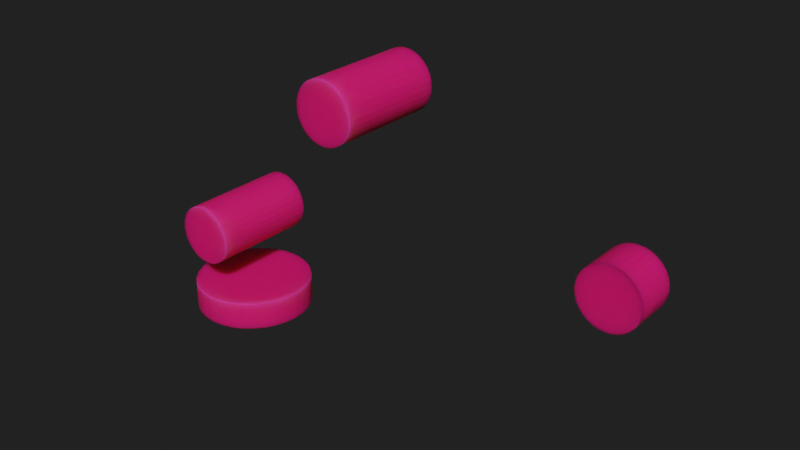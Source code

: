 # Source: str1ker-schema.blend  (saved by Blender 3.1.7; exported with 4.5.12 LTS)
import bpy
from mathutils import Matrix  # noqa: F401  (used for matrix-valued properties, if any)

bpy.ops.wm.read_factory_settings(use_empty=True)
scene = bpy.context.scene
scene.name = 'Scene'

# ---- collections
col_collection = bpy.data.collections.new('Collection'); scene.collection.children.link(col_collection)

# ---- materials (node trees are filled in below, after node groups)
mat_material_001 = bpy.data.materials.new('Material.001')
mat_material_001.use_transparent_shadow = False

# ---- material node trees
mat_material_001.use_nodes = True; mat_material_001.node_tree.nodes.clear()
_N = mat_material_001.node_tree.nodes; _L = mat_material_001.node_tree.links
n0 = _N.new('ShaderNodeBsdfPrincipled'); n0.name = 'Principled BSDF'; n0.location = (10, 300)
n0.distribution = 'GGX'
n0.subsurface_method = 'RANDOM_WALK_SKIN'
n0.inputs[0].default_value = (0.8, 0.006645, 0.1374, 1.0)
n0.inputs[3].default_value = 1.45
n0.inputs[8].default_value = 1.0
n0.inputs[10].default_value = 0.05505
n0.inputs[27].default_value = (0.0, 0.0, 0.0, 1.0)
n0.inputs[28].default_value = 1.0
n1 = _N.new('ShaderNodeOutputMaterial'); n1.name = 'Material Output'; n1.location = (300, 300)
_L.new(n0.outputs[0], n1.inputs[0])
n1.is_active_output = True

# ---- world
world_world = bpy.data.worlds.new('World'); scene.world = world_world
world_world.use_nodes = True; world_world.node_tree.nodes.clear()
_N = world_world.node_tree.nodes; _L = world_world.node_tree.links
n0 = _N.new('ShaderNodeOutputWorld'); n0.name = 'World Output'; n0.location = (300, 300)
n1 = _N.new('ShaderNodeBackground'); n1.name = 'Background'; n1.location = (10, 300)
n1.inputs[0].default_value = (0.01521, 0.01521, 0.01521, 1.0)
_L.new(n1.outputs[0], n0.inputs[0])
n0.is_active_output = True
world_world.color = (0.05088, 0.05088, 0.05088)
world_world.use_sun_shadow = False
world_world.sun_shadow_jitter_overblur = 0.0

# ---- meshes
me_cylinder = bpy.data.meshes.new('Cylinder')
me_cylinder.from_pydata([(-7.011e-09, 0.1043, -0.04995), (-7.011e-09, 0.1043, -4.736e-08), (0.02036, 0.1023, -0.04995), (0.02036, 0.1023, -4.736e-08), (0.03993, 0.09641, -0.04995), (0.03993, 0.09641, -4.736e-08), (0.05797, 0.08676, -0.04995), (0.05797, 0.08676, -4.736e-08), (0.07379, 0.07379, -0.04995), (0.07379, 0.07379, -4.736e-08), (0.08676, 0.05797, -0.04995), (0.08676, 0.05797, -4.736e-08), (0.09641, 0.03993, -0.04995), (0.09641, 0.03993, -4.736e-08), (0.1023, 0.02036, -0.04995), (0.1023, 0.02036, -4.736e-08), (0.1043, -7.757e-09, -0.04995), (0.1043, -7.757e-09, -4.736e-08), (0.1023, -0.02036, -0.04995), (0.1023, -0.02036, -4.736e-08), (0.09641, -0.03993, -0.04995), (0.09641, -0.03993, -4.736e-08), (0.08676, -0.05797, -0.04995), (0.08676, -0.05797, -4.736e-08), (0.07379, -0.07379, -0.04995), (0.07379, -0.07379, -4.736e-08), (0.05797, -0.08676, -0.04995), (0.05797, -0.08676, -4.736e-08), (0.03993, -0.09641, -0.04995), (0.03993, -0.09641, -4.736e-08), (0.02036, -0.1023, -0.04995), (0.02036, -0.1023, -4.736e-08), (-1.613e-08, -0.1043, -0.04995), (-1.613e-08, -0.1043, -4.736e-08), (-0.02036, -0.1023, -0.04995), (-0.02036, -0.1023, -4.736e-08), (-0.03993, -0.09641, -0.04995), (-0.03993, -0.09641, -4.736e-08), (-0.05797, -0.08676, -0.04995), (-0.05797, -0.08676, -4.736e-08), (-0.07379, -0.07379, -0.04995), (-0.07379, -0.07379, -4.736e-08), (-0.08676, -0.05797, -0.04995), (-0.08676, -0.05797, -4.736e-08), (-0.09641, -0.03993, -0.04995), (-0.09641, -0.03993, -4.736e-08), (-0.1023, -0.02036, -0.04995), (-0.1023, -0.02036, -4.736e-08), (-0.1043, -1.952e-09, -0.04995), (-0.1043, -1.952e-09, -4.736e-08), (-0.1023, 0.02036, -0.04995), (-0.1023, 0.02036, -4.736e-08), (-0.09641, 0.03993, -0.04995), (-0.09641, 0.03993, -4.736e-08), (-0.08676, 0.05797, -0.04995), (-0.08676, 0.05797, -4.736e-08), (-0.07379, 0.07379, -0.04995), (-0.07379, 0.07379, -4.736e-08), (-0.05797, 0.08676, -0.04995), (-0.05797, 0.08676, -4.736e-08), (-0.03993, 0.09641, -0.04995), (-0.03993, 0.09641, -4.736e-08), (-0.02036, 0.1023, -0.04995), (-0.02036, 0.1023, -4.736e-08)], [], [(0, 1, 3, 2), (2, 3, 5, 4), (4, 5, 7, 6), (6, 7, 9, 8), (8, 9, 11, 10), (10, 11, 13, 12), (12, 13, 15, 14), (14, 15, 17, 16), (16, 17, 19, 18), (18, 19, 21, 20), (20, 21, 23, 22), (22, 23, 25, 24), (24, 25, 27, 26), (26, 27, 29, 28), (28, 29, 31, 30), (30, 31, 33, 32), (32, 33, 35, 34), (34, 35, 37, 36), (36, 37, 39, 38), (38, 39, 41, 40), (40, 41, 43, 42), (42, 43, 45, 44), (44, 45, 47, 46), (46, 47, 49, 48), (48, 49, 51, 50), (50, 51, 53, 52), (52, 53, 55, 54), (54, 55, 57, 56), (56, 57, 59, 58), (58, 59, 61, 60), (3, 1, 63, 61, 59, 57, 55, 53, 51, 49, 47, 45, 43, 41, 39, 37, 35, 33, 31, 29, 27, 25, 23, 21, 19, 17, 15, 13, 11, 9, 7, 5), (60, 61, 63, 62), (62, 63, 1, 0), (0, 2, 4, 6, 8, 10, 12, 14, 16, 18, 20, 22, 24, 26, 28, 30, 32, 34, 36, 38, 40, 42, 44, 46, 48, 50, 52, 54, 56, 58, 60, 62)])
_uv = me_cylinder.uv_layers.new(name='UVMap')
_uv.uv.foreach_set('vector', [1.0, 0.5, 1.0, 1.0, 0.9688, 1.0, 0.9688, 0.5, 0.9688, 0.5, 0.9688, 1.0, 0.9375, 1.0, 0.9375, 0.5, 0.9375, 0.5, 0.9375, 1.0, 0.9062, 1.0, 0.9062, 0.5, 0.9062, 0.5, 0.9062, 1.0, 0.875, 1.0, 0.875, 0.5, 0.875, 0.5, 0.875, 1.0, 0.8438, 1.0, 0.8438, 0.5, 0.8438, 0.5, 0.8438, 1.0, 0.8125, 1.0, 0.8125, 0.5, 0.8125, 0.5, 0.8125, 1.0, 0.7812, 1.0, 0.7812, 0.5, 0.7812, 0.5, 0.7812, 1.0, 0.75, 1.0, 0.75, 0.5, 0.75, 0.5, 0.75, 1.0, 0.7188, 1.0, 0.7188, 0.5, 0.7188, 0.5, 0.7188, 1.0, 0.6875, 1.0, 0.6875, 0.5, 0.6875, 0.5, 0.6875, 1.0, 0.6562, 1.0, 0.6562, 0.5, 0.6562, 0.5, 0.6562, 1.0, 0.625, 1.0, 0.625, 0.5, 0.625, 0.5, 0.625, 1.0, 0.5938, 1.0, 0.5938, 0.5, 0.5938, 0.5, 0.5938, 1.0, 0.5625, 1.0, 0.5625, 0.5, 0.5625, 0.5, 0.5625, 1.0, 0.5312, 1.0, 0.5312, 0.5, 0.5312, 0.5, 0.5312, 1.0, 0.5, 1.0, 0.5, 0.5, 0.5, 0.5, 0.5, 1.0, 0.4688, 1.0, 0.4688, 0.5, 0.4688, 0.5, 0.4688, 1.0, 0.4375, 1.0, 0.4375, 0.5, 0.4375, 0.5, 0.4375, 1.0, 0.4062, 1.0, 0.4062, 0.5, 0.4062, 0.5, 0.4062, 1.0, 0.375, 1.0, 0.375, 0.5, 0.375, 0.5, 0.375, 1.0, 0.3438, 1.0, 0.3438, 0.5, 0.3438, 0.5, 0.3438, 1.0, 0.3125, 1.0, 0.3125, 0.5, 0.3125, 0.5, 0.3125, 1.0, 0.2812, 1.0, 0.2812, 0.5, 0.2812, 0.5, 0.2812, 1.0, 0.25, 1.0, 0.25, 0.5, 0.25, 0.5, 0.25, 1.0, 0.2188, 1.0, 0.2188, 0.5, 0.2188, 0.5, 0.2188, 1.0, 0.1875, 1.0, 0.1875, 0.5, 0.1875, 0.5, 0.1875, 1.0, 0.1562, 1.0, 0.1562, 0.5, 0.1562, 0.5, 0.1562, 1.0, 0.125, 1.0, 0.125, 0.5, 0.125, 0.5, 0.125, 1.0, 0.09375, 1.0, 0.09375, 0.5, 0.09375, 0.5, 0.09375, 1.0, 0.0625, 1.0, 0.0625, 0.5, 0.2968, 0.4854, 0.25, 0.49, 0.2032, 0.4854, 0.1582, 0.4717, 0.1167, 0.4496, 0.08029, 0.4197, 0.05045, 0.3833, 0.02827, 0.3418, 0.01461, 0.2968, 0.01, 0.25, 0.01461, 0.2032, 0.02827, 0.1582, 0.05045, 0.1167, 0.08029, 0.08029, 0.1167, 0.05045, 0.1582, 0.02827, 0.2032, 0.01461, 0.25, 0.01, 0.2968, 0.01461, 0.3418, 0.02827, 0.3833, 0.05045, 0.4197, 0.08029, 0.4496, 0.1167, 0.4717, 0.1582, 0.4854, 0.2032, 0.49, 0.25, 0.4854, 0.2968, 0.4717, 0.3418, 0.4496, 0.3833, 0.4197, 0.4197, 0.3833, 0.4496, 0.3418, 0.4717, 0.0625, 0.5, 0.0625, 1.0, 0.03125, 1.0, 0.03125, 0.5, 0.03125, 0.5, 0.03125, 1.0, 0.0, 1.0, 0.0, 0.5, 0.75, 0.49, 0.7968, 0.4854, 0.8418, 0.4717, 0.8833, 0.4496, 0.9197, 0.4197, 0.9496, 0.3833, 0.9717, 0.3418, 0.9854, 0.2968, 0.99, 0.25, 0.9854, 0.2032, 0.9717, 0.1582, 0.9496, 0.1167, 0.9197, 0.08029, 0.8833, 0.05045, 0.8418, 0.02827, 0.7968, 0.01461, 0.75, 0.01, 0.7032, 0.01461, 0.6582, 0.02827, 0.6167, 0.05045, 0.5803, 0.08029, 0.5504, 0.1167, 0.5283, 0.1582, 0.5146, 0.2032, 0.51, 0.25, 0.5146, 0.2968, 0.5283, 0.3418, 0.5504, 0.3833, 0.5803, 0.4197, 0.6167, 0.4496, 0.6582, 0.4717, 0.7032, 0.4854])
me_cylinder.materials.append(mat_material_001)
me_cylinder.use_remesh_fix_poles = True
me_cylinder.use_remesh_preserve_attributes = False
me_cylinder.update()
me_cylinder_001 = bpy.data.meshes.new('Cylinder.001')
me_cylinder_001.from_pydata([(3.397e-08, 0.05287, -0.09514), (3.397e-08, 0.05287, 0.09514), (0.01031, 0.05186, -0.09514), (0.01031, 0.05186, 0.09514), (0.02023, 0.04885, -0.09514), (0.02023, 0.04885, 0.09514), (0.02937, 0.04396, -0.09514), (0.02937, 0.04396, 0.09514), (0.03739, 0.03739, -0.09514), (0.03739, 0.03739, 0.09514), (0.04396, 0.02937, -0.09514), (0.04396, 0.02937, 0.09514), (0.04885, 0.02023, -0.09514), (0.04885, 0.02023, 0.09514), (0.05186, 0.01031, -0.09514), (0.05186, 0.01031, 0.09514), (0.05287, -2.275e-09, -0.09514), (0.05287, 1.42e-09, 0.09514), (0.05186, -0.01031, -0.09514), (0.05186, -0.01031, 0.09514), (0.04885, -0.02023, -0.09514), (0.04885, -0.02023, 0.09514), (0.04396, -0.02937, -0.09514), (0.04396, -0.02937, 0.09514), (0.03739, -0.03739, -0.09514), (0.03739, -0.03739, 0.09514), (0.02937, -0.04396, -0.09514), (0.02937, -0.04396, 0.09514), (0.02023, -0.04885, -0.09514), (0.02023, -0.04885, 0.09514), (0.01031, -0.05186, -0.09514), (0.01031, -0.05186, 0.09514), (2.935e-08, -0.05287, -0.09514), (2.935e-08, -0.05287, 0.09514), (-0.01031, -0.05186, -0.09514), (-0.01031, -0.05186, 0.09514), (-0.02023, -0.04885, -0.09514), (-0.02023, -0.04885, 0.09514), (-0.02937, -0.04396, -0.09514), (-0.02937, -0.04396, 0.09514), (-0.03739, -0.03739, -0.09514), (-0.03739, -0.03739, 0.09514), (-0.04396, -0.02937, -0.09514), (-0.04396, -0.02937, 0.09514), (-0.04885, -0.02023, -0.09514), (-0.04885, -0.02023, 0.09514), (-0.05186, -0.01031, -0.09514), (-0.05186, -0.01031, 0.09514), (-0.05287, 6.663e-10, -0.09514), (-0.05287, 4.361e-09, 0.09514), (-0.05186, 0.01031, -0.09514), (-0.05186, 0.01031, 0.09514), (-0.04885, 0.02023, -0.09514), (-0.04885, 0.02023, 0.09514), (-0.04396, 0.02937, -0.09514), (-0.04396, 0.02937, 0.09514), (-0.03739, 0.03739, -0.09514), (-0.03739, 0.03739, 0.09514), (-0.02937, 0.04396, -0.09514), (-0.02937, 0.04396, 0.09514), (-0.02023, 0.04885, -0.09514), (-0.02023, 0.04885, 0.09514), (-0.01031, 0.05186, -0.09514), (-0.01031, 0.05186, 0.09514)], [], [(0, 1, 3, 2), (2, 3, 5, 4), (4, 5, 7, 6), (6, 7, 9, 8), (8, 9, 11, 10), (10, 11, 13, 12), (12, 13, 15, 14), (14, 15, 17, 16), (16, 17, 19, 18), (18, 19, 21, 20), (20, 21, 23, 22), (22, 23, 25, 24), (24, 25, 27, 26), (26, 27, 29, 28), (28, 29, 31, 30), (30, 31, 33, 32), (32, 33, 35, 34), (34, 35, 37, 36), (36, 37, 39, 38), (38, 39, 41, 40), (40, 41, 43, 42), (42, 43, 45, 44), (44, 45, 47, 46), (46, 47, 49, 48), (48, 49, 51, 50), (50, 51, 53, 52), (52, 53, 55, 54), (54, 55, 57, 56), (56, 57, 59, 58), (58, 59, 61, 60), (3, 1, 63, 61, 59, 57, 55, 53, 51, 49, 47, 45, 43, 41, 39, 37, 35, 33, 31, 29, 27, 25, 23, 21, 19, 17, 15, 13, 11, 9, 7, 5), (60, 61, 63, 62), (62, 63, 1, 0), (0, 2, 4, 6, 8, 10, 12, 14, 16, 18, 20, 22, 24, 26, 28, 30, 32, 34, 36, 38, 40, 42, 44, 46, 48, 50, 52, 54, 56, 58, 60, 62)])
_uv = me_cylinder_001.uv_layers.new(name='UVMap')
_uv.uv.foreach_set('vector', [1.0, 0.5, 1.0, 1.0, 0.9688, 1.0, 0.9688, 0.5, 0.9688, 0.5, 0.9688, 1.0, 0.9375, 1.0, 0.9375, 0.5, 0.9375, 0.5, 0.9375, 1.0, 0.9062, 1.0, 0.9062, 0.5, 0.9062, 0.5, 0.9062, 1.0, 0.875, 1.0, 0.875, 0.5, 0.875, 0.5, 0.875, 1.0, 0.8438, 1.0, 0.8438, 0.5, 0.8438, 0.5, 0.8438, 1.0, 0.8125, 1.0, 0.8125, 0.5, 0.8125, 0.5, 0.8125, 1.0, 0.7812, 1.0, 0.7812, 0.5, 0.7812, 0.5, 0.7812, 1.0, 0.75, 1.0, 0.75, 0.5, 0.75, 0.5, 0.75, 1.0, 0.7188, 1.0, 0.7188, 0.5, 0.7188, 0.5, 0.7188, 1.0, 0.6875, 1.0, 0.6875, 0.5, 0.6875, 0.5, 0.6875, 1.0, 0.6562, 1.0, 0.6562, 0.5, 0.6562, 0.5, 0.6562, 1.0, 0.625, 1.0, 0.625, 0.5, 0.625, 0.5, 0.625, 1.0, 0.5938, 1.0, 0.5938, 0.5, 0.5938, 0.5, 0.5938, 1.0, 0.5625, 1.0, 0.5625, 0.5, 0.5625, 0.5, 0.5625, 1.0, 0.5312, 1.0, 0.5312, 0.5, 0.5312, 0.5, 0.5312, 1.0, 0.5, 1.0, 0.5, 0.5, 0.5, 0.5, 0.5, 1.0, 0.4688, 1.0, 0.4688, 0.5, 0.4688, 0.5, 0.4688, 1.0, 0.4375, 1.0, 0.4375, 0.5, 0.4375, 0.5, 0.4375, 1.0, 0.4062, 1.0, 0.4062, 0.5, 0.4062, 0.5, 0.4062, 1.0, 0.375, 1.0, 0.375, 0.5, 0.375, 0.5, 0.375, 1.0, 0.3438, 1.0, 0.3438, 0.5, 0.3438, 0.5, 0.3438, 1.0, 0.3125, 1.0, 0.3125, 0.5, 0.3125, 0.5, 0.3125, 1.0, 0.2812, 1.0, 0.2812, 0.5, 0.2812, 0.5, 0.2812, 1.0, 0.25, 1.0, 0.25, 0.5, 0.25, 0.5, 0.25, 1.0, 0.2188, 1.0, 0.2188, 0.5, 0.2188, 0.5, 0.2188, 1.0, 0.1875, 1.0, 0.1875, 0.5, 0.1875, 0.5, 0.1875, 1.0, 0.1562, 1.0, 0.1562, 0.5, 0.1562, 0.5, 0.1562, 1.0, 0.125, 1.0, 0.125, 0.5, 0.125, 0.5, 0.125, 1.0, 0.09375, 1.0, 0.09375, 0.5, 0.09375, 0.5, 0.09375, 1.0, 0.0625, 1.0, 0.0625, 0.5, 0.2968, 0.4854, 0.25, 0.49, 0.2032, 0.4854, 0.1582, 0.4717, 0.1167, 0.4496, 0.08029, 0.4197, 0.05045, 0.3833, 0.02827, 0.3418, 0.01461, 0.2968, 0.01, 0.25, 0.01461, 0.2032, 0.02827, 0.1582, 0.05045, 0.1167, 0.08029, 0.08029, 0.1167, 0.05045, 0.1582, 0.02827, 0.2032, 0.01461, 0.25, 0.01, 0.2968, 0.01461, 0.3418, 0.02827, 0.3833, 0.05045, 0.4197, 0.08029, 0.4496, 0.1167, 0.4717, 0.1582, 0.4854, 0.2032, 0.49, 0.25, 0.4854, 0.2968, 0.4717, 0.3418, 0.4496, 0.3833, 0.4197, 0.4197, 0.3833, 0.4496, 0.3418, 0.4717, 0.0625, 0.5, 0.0625, 1.0, 0.03125, 1.0, 0.03125, 0.5, 0.03125, 0.5, 0.03125, 1.0, 0.0, 1.0, 0.0, 0.5, 0.75, 0.49, 0.7968, 0.4854, 0.8418, 0.4717, 0.8833, 0.4496, 0.9197, 0.4197, 0.9496, 0.3833, 0.9717, 0.3418, 0.9854, 0.2968, 0.99, 0.25, 0.9854, 0.2032, 0.9717, 0.1582, 0.9496, 0.1167, 0.9197, 0.08029, 0.8833, 0.05045, 0.8418, 0.02827, 0.7968, 0.01461, 0.75, 0.01, 0.7032, 0.01461, 0.6582, 0.02827, 0.6167, 0.05045, 0.5803, 0.08029, 0.5504, 0.1167, 0.5283, 0.1582, 0.5146, 0.2032, 0.51, 0.25, 0.5146, 0.2968, 0.5283, 0.3418, 0.5504, 0.3833, 0.5803, 0.4197, 0.6167, 0.4496, 0.6582, 0.4717, 0.7032, 0.4854])
me_cylinder_001.materials.append(mat_material_001)
me_cylinder_001.use_remesh_fix_poles = True
me_cylinder_001.use_remesh_preserve_attributes = False
me_cylinder_001.update()
me_cylinder_002 = bpy.data.meshes.new('Cylinder.002')
me_cylinder_002.from_pydata([(3.397e-08, 0.05287, -0.09514), (3.397e-08, 0.05287, 0.09514), (0.01031, 0.05186, -0.09514), (0.01031, 0.05186, 0.09514), (0.02023, 0.04885, -0.09514), (0.02023, 0.04885, 0.09514), (0.02937, 0.04396, -0.09514), (0.02937, 0.04396, 0.09514), (0.03739, 0.03739, -0.09514), (0.03739, 0.03739, 0.09514), (0.04396, 0.02937, -0.09514), (0.04396, 0.02937, 0.09514), (0.04885, 0.02023, -0.09514), (0.04885, 0.02023, 0.09514), (0.05186, 0.01031, -0.09514), (0.05186, 0.01031, 0.09514), (0.05287, -2.275e-09, -0.09514), (0.05287, 1.42e-09, 0.09514), (0.05186, -0.01031, -0.09514), (0.05186, -0.01031, 0.09514), (0.04885, -0.02023, -0.09514), (0.04885, -0.02023, 0.09514), (0.04396, -0.02937, -0.09514), (0.04396, -0.02937, 0.09514), (0.03739, -0.03739, -0.09514), (0.03739, -0.03739, 0.09514), (0.02937, -0.04396, -0.09514), (0.02937, -0.04396, 0.09514), (0.02023, -0.04885, -0.09514), (0.02023, -0.04885, 0.09514), (0.01031, -0.05186, -0.09514), (0.01031, -0.05186, 0.09514), (2.935e-08, -0.05287, -0.09514), (2.935e-08, -0.05287, 0.09514), (-0.01031, -0.05186, -0.09514), (-0.01031, -0.05186, 0.09514), (-0.02023, -0.04885, -0.09514), (-0.02023, -0.04885, 0.09514), (-0.02937, -0.04396, -0.09514), (-0.02937, -0.04396, 0.09514), (-0.03739, -0.03739, -0.09514), (-0.03739, -0.03739, 0.09514), (-0.04396, -0.02937, -0.09514), (-0.04396, -0.02937, 0.09514), (-0.04885, -0.02023, -0.09514), (-0.04885, -0.02023, 0.09514), (-0.05186, -0.01031, -0.09514), (-0.05186, -0.01031, 0.09514), (-0.05287, 6.663e-10, -0.09514), (-0.05287, 4.361e-09, 0.09514), (-0.05186, 0.01031, -0.09514), (-0.05186, 0.01031, 0.09514), (-0.04885, 0.02023, -0.09514), (-0.04885, 0.02023, 0.09514), (-0.04396, 0.02937, -0.09514), (-0.04396, 0.02937, 0.09514), (-0.03739, 0.03739, -0.09514), (-0.03739, 0.03739, 0.09514), (-0.02937, 0.04396, -0.09514), (-0.02937, 0.04396, 0.09514), (-0.02023, 0.04885, -0.09514), (-0.02023, 0.04885, 0.09514), (-0.01031, 0.05186, -0.09514), (-0.01031, 0.05186, 0.09514)], [], [(0, 1, 3, 2), (2, 3, 5, 4), (4, 5, 7, 6), (6, 7, 9, 8), (8, 9, 11, 10), (10, 11, 13, 12), (12, 13, 15, 14), (14, 15, 17, 16), (16, 17, 19, 18), (18, 19, 21, 20), (20, 21, 23, 22), (22, 23, 25, 24), (24, 25, 27, 26), (26, 27, 29, 28), (28, 29, 31, 30), (30, 31, 33, 32), (32, 33, 35, 34), (34, 35, 37, 36), (36, 37, 39, 38), (38, 39, 41, 40), (40, 41, 43, 42), (42, 43, 45, 44), (44, 45, 47, 46), (46, 47, 49, 48), (48, 49, 51, 50), (50, 51, 53, 52), (52, 53, 55, 54), (54, 55, 57, 56), (56, 57, 59, 58), (58, 59, 61, 60), (3, 1, 63, 61, 59, 57, 55, 53, 51, 49, 47, 45, 43, 41, 39, 37, 35, 33, 31, 29, 27, 25, 23, 21, 19, 17, 15, 13, 11, 9, 7, 5), (60, 61, 63, 62), (62, 63, 1, 0), (0, 2, 4, 6, 8, 10, 12, 14, 16, 18, 20, 22, 24, 26, 28, 30, 32, 34, 36, 38, 40, 42, 44, 46, 48, 50, 52, 54, 56, 58, 60, 62)])
_uv = me_cylinder_002.uv_layers.new(name='UVMap')
_uv.uv.foreach_set('vector', [1.0, 0.5, 1.0, 1.0, 0.9688, 1.0, 0.9688, 0.5, 0.9688, 0.5, 0.9688, 1.0, 0.9375, 1.0, 0.9375, 0.5, 0.9375, 0.5, 0.9375, 1.0, 0.9062, 1.0, 0.9062, 0.5, 0.9062, 0.5, 0.9062, 1.0, 0.875, 1.0, 0.875, 0.5, 0.875, 0.5, 0.875, 1.0, 0.8438, 1.0, 0.8438, 0.5, 0.8438, 0.5, 0.8438, 1.0, 0.8125, 1.0, 0.8125, 0.5, 0.8125, 0.5, 0.8125, 1.0, 0.7812, 1.0, 0.7812, 0.5, 0.7812, 0.5, 0.7812, 1.0, 0.75, 1.0, 0.75, 0.5, 0.75, 0.5, 0.75, 1.0, 0.7188, 1.0, 0.7188, 0.5, 0.7188, 0.5, 0.7188, 1.0, 0.6875, 1.0, 0.6875, 0.5, 0.6875, 0.5, 0.6875, 1.0, 0.6562, 1.0, 0.6562, 0.5, 0.6562, 0.5, 0.6562, 1.0, 0.625, 1.0, 0.625, 0.5, 0.625, 0.5, 0.625, 1.0, 0.5938, 1.0, 0.5938, 0.5, 0.5938, 0.5, 0.5938, 1.0, 0.5625, 1.0, 0.5625, 0.5, 0.5625, 0.5, 0.5625, 1.0, 0.5312, 1.0, 0.5312, 0.5, 0.5312, 0.5, 0.5312, 1.0, 0.5, 1.0, 0.5, 0.5, 0.5, 0.5, 0.5, 1.0, 0.4688, 1.0, 0.4688, 0.5, 0.4688, 0.5, 0.4688, 1.0, 0.4375, 1.0, 0.4375, 0.5, 0.4375, 0.5, 0.4375, 1.0, 0.4062, 1.0, 0.4062, 0.5, 0.4062, 0.5, 0.4062, 1.0, 0.375, 1.0, 0.375, 0.5, 0.375, 0.5, 0.375, 1.0, 0.3438, 1.0, 0.3438, 0.5, 0.3438, 0.5, 0.3438, 1.0, 0.3125, 1.0, 0.3125, 0.5, 0.3125, 0.5, 0.3125, 1.0, 0.2812, 1.0, 0.2812, 0.5, 0.2812, 0.5, 0.2812, 1.0, 0.25, 1.0, 0.25, 0.5, 0.25, 0.5, 0.25, 1.0, 0.2188, 1.0, 0.2188, 0.5, 0.2188, 0.5, 0.2188, 1.0, 0.1875, 1.0, 0.1875, 0.5, 0.1875, 0.5, 0.1875, 1.0, 0.1562, 1.0, 0.1562, 0.5, 0.1562, 0.5, 0.1562, 1.0, 0.125, 1.0, 0.125, 0.5, 0.125, 0.5, 0.125, 1.0, 0.09375, 1.0, 0.09375, 0.5, 0.09375, 0.5, 0.09375, 1.0, 0.0625, 1.0, 0.0625, 0.5, 0.2968, 0.4854, 0.25, 0.49, 0.2032, 0.4854, 0.1582, 0.4717, 0.1167, 0.4496, 0.08029, 0.4197, 0.05045, 0.3833, 0.02827, 0.3418, 0.01461, 0.2968, 0.01, 0.25, 0.01461, 0.2032, 0.02827, 0.1582, 0.05045, 0.1167, 0.08029, 0.08029, 0.1167, 0.05045, 0.1582, 0.02827, 0.2032, 0.01461, 0.25, 0.01, 0.2968, 0.01461, 0.3418, 0.02827, 0.3833, 0.05045, 0.4197, 0.08029, 0.4496, 0.1167, 0.4717, 0.1582, 0.4854, 0.2032, 0.49, 0.25, 0.4854, 0.2968, 0.4717, 0.3418, 0.4496, 0.3833, 0.4197, 0.4197, 0.3833, 0.4496, 0.3418, 0.4717, 0.0625, 0.5, 0.0625, 1.0, 0.03125, 1.0, 0.03125, 0.5, 0.03125, 0.5, 0.03125, 1.0, 0.0, 1.0, 0.0, 0.5, 0.75, 0.49, 0.7968, 0.4854, 0.8418, 0.4717, 0.8833, 0.4496, 0.9197, 0.4197, 0.9496, 0.3833, 0.9717, 0.3418, 0.9854, 0.2968, 0.99, 0.25, 0.9854, 0.2032, 0.9717, 0.1582, 0.9496, 0.1167, 0.9197, 0.08029, 0.8833, 0.05045, 0.8418, 0.02827, 0.7968, 0.01461, 0.75, 0.01, 0.7032, 0.01461, 0.6582, 0.02827, 0.6167, 0.05045, 0.5803, 0.08029, 0.5504, 0.1167, 0.5283, 0.1582, 0.5146, 0.2032, 0.51, 0.25, 0.5146, 0.2968, 0.5283, 0.3418, 0.5504, 0.3833, 0.5803, 0.4197, 0.6167, 0.4496, 0.6582, 0.4717, 0.7032, 0.4854])
me_cylinder_002.materials.append(mat_material_001)
me_cylinder_002.use_remesh_fix_poles = True
me_cylinder_002.use_remesh_preserve_attributes = False
me_cylinder_002.update()
me_cylinder_003 = bpy.data.meshes.new('Cylinder.003')
me_cylinder_003.from_pydata([(3.397e-08, 0.05287, -0.03715), (3.397e-08, 0.05287, 0.03818), (0.01031, 0.05186, -0.03715), (0.01031, 0.05186, 0.03818), (0.02023, 0.04885, -0.03715), (0.02023, 0.04885, 0.03818), (0.02937, 0.04396, -0.03715), (0.02937, 0.04396, 0.03818), (0.03739, 0.03739, -0.03715), (0.03739, 0.03739, 0.03818), (0.04396, 0.02937, -0.03715), (0.04396, 0.02937, 0.03818), (0.04885, 0.02023, -0.03715), (0.04885, 0.02023, 0.03818), (0.05186, 0.01031, -0.03715), (0.05186, 0.01031, 0.03818), (0.05287, 1.408e-08, -0.03715), (0.05287, -1.465e-08, 0.03818), (0.05186, -0.01031, -0.03715), (0.05186, -0.01031, 0.03818), (0.04885, -0.02023, -0.03715), (0.04885, -0.02023, 0.03818), (0.04396, -0.02937, -0.03715), (0.04396, -0.02937, 0.03818), (0.03739, -0.03739, -0.03715), (0.03739, -0.03739, 0.03818), (0.02937, -0.04396, -0.03715), (0.02937, -0.04396, 0.03818), (0.02023, -0.04885, -0.03715), (0.02023, -0.04885, 0.03818), (0.01031, -0.05186, -0.03715), (0.01031, -0.05186, 0.03818), (2.935e-08, -0.05287, -0.03715), (2.935e-08, -0.05287, 0.03818), (-0.01031, -0.05186, -0.03715), (-0.01031, -0.05186, 0.03818), (-0.02023, -0.04885, -0.03715), (-0.02023, -0.04885, 0.03818), (-0.02937, -0.04396, -0.03715), (-0.02937, -0.04396, 0.03818), (-0.03739, -0.03739, -0.03715), (-0.03739, -0.03739, 0.03818), (-0.04396, -0.02937, -0.03715), (-0.04396, -0.02937, 0.03818), (-0.04885, -0.02023, -0.03715), (-0.04885, -0.02023, 0.03818), (-0.05186, -0.01031, -0.03715), (-0.05186, -0.01031, 0.03818), (-0.05287, 1.703e-08, -0.03715), (-0.05287, -1.171e-08, 0.03818), (-0.05186, 0.01031, -0.03715), (-0.05186, 0.01031, 0.03818), (-0.04885, 0.02023, -0.03715), (-0.04885, 0.02023, 0.03818), (-0.04396, 0.02937, -0.03715), (-0.04396, 0.02937, 0.03818), (-0.03739, 0.03739, -0.03715), (-0.03739, 0.03739, 0.03818), (-0.02937, 0.04396, -0.03715), (-0.02937, 0.04396, 0.03818), (-0.02023, 0.04885, -0.03715), (-0.02023, 0.04885, 0.03818), (-0.01031, 0.05186, -0.03715), (-0.01031, 0.05186, 0.03818)], [], [(0, 1, 3, 2), (2, 3, 5, 4), (4, 5, 7, 6), (6, 7, 9, 8), (8, 9, 11, 10), (10, 11, 13, 12), (12, 13, 15, 14), (14, 15, 17, 16), (16, 17, 19, 18), (18, 19, 21, 20), (20, 21, 23, 22), (22, 23, 25, 24), (24, 25, 27, 26), (26, 27, 29, 28), (28, 29, 31, 30), (30, 31, 33, 32), (32, 33, 35, 34), (34, 35, 37, 36), (36, 37, 39, 38), (38, 39, 41, 40), (40, 41, 43, 42), (42, 43, 45, 44), (44, 45, 47, 46), (46, 47, 49, 48), (48, 49, 51, 50), (50, 51, 53, 52), (52, 53, 55, 54), (54, 55, 57, 56), (56, 57, 59, 58), (58, 59, 61, 60), (3, 1, 63, 61, 59, 57, 55, 53, 51, 49, 47, 45, 43, 41, 39, 37, 35, 33, 31, 29, 27, 25, 23, 21, 19, 17, 15, 13, 11, 9, 7, 5), (60, 61, 63, 62), (62, 63, 1, 0), (0, 2, 4, 6, 8, 10, 12, 14, 16, 18, 20, 22, 24, 26, 28, 30, 32, 34, 36, 38, 40, 42, 44, 46, 48, 50, 52, 54, 56, 58, 60, 62)])
_uv = me_cylinder_003.uv_layers.new(name='UVMap')
_uv.uv.foreach_set('vector', [1.0, 0.5, 1.0, 1.0, 0.9688, 1.0, 0.9688, 0.5, 0.9688, 0.5, 0.9688, 1.0, 0.9375, 1.0, 0.9375, 0.5, 0.9375, 0.5, 0.9375, 1.0, 0.9062, 1.0, 0.9062, 0.5, 0.9062, 0.5, 0.9062, 1.0, 0.875, 1.0, 0.875, 0.5, 0.875, 0.5, 0.875, 1.0, 0.8438, 1.0, 0.8438, 0.5, 0.8438, 0.5, 0.8438, 1.0, 0.8125, 1.0, 0.8125, 0.5, 0.8125, 0.5, 0.8125, 1.0, 0.7812, 1.0, 0.7812, 0.5, 0.7812, 0.5, 0.7812, 1.0, 0.75, 1.0, 0.75, 0.5, 0.75, 0.5, 0.75, 1.0, 0.7188, 1.0, 0.7188, 0.5, 0.7188, 0.5, 0.7188, 1.0, 0.6875, 1.0, 0.6875, 0.5, 0.6875, 0.5, 0.6875, 1.0, 0.6562, 1.0, 0.6562, 0.5, 0.6562, 0.5, 0.6562, 1.0, 0.625, 1.0, 0.625, 0.5, 0.625, 0.5, 0.625, 1.0, 0.5938, 1.0, 0.5938, 0.5, 0.5938, 0.5, 0.5938, 1.0, 0.5625, 1.0, 0.5625, 0.5, 0.5625, 0.5, 0.5625, 1.0, 0.5312, 1.0, 0.5312, 0.5, 0.5312, 0.5, 0.5312, 1.0, 0.5, 1.0, 0.5, 0.5, 0.5, 0.5, 0.5, 1.0, 0.4688, 1.0, 0.4688, 0.5, 0.4688, 0.5, 0.4688, 1.0, 0.4375, 1.0, 0.4375, 0.5, 0.4375, 0.5, 0.4375, 1.0, 0.4062, 1.0, 0.4062, 0.5, 0.4062, 0.5, 0.4062, 1.0, 0.375, 1.0, 0.375, 0.5, 0.375, 0.5, 0.375, 1.0, 0.3438, 1.0, 0.3438, 0.5, 0.3438, 0.5, 0.3438, 1.0, 0.3125, 1.0, 0.3125, 0.5, 0.3125, 0.5, 0.3125, 1.0, 0.2812, 1.0, 0.2812, 0.5, 0.2812, 0.5, 0.2812, 1.0, 0.25, 1.0, 0.25, 0.5, 0.25, 0.5, 0.25, 1.0, 0.2188, 1.0, 0.2188, 0.5, 0.2188, 0.5, 0.2188, 1.0, 0.1875, 1.0, 0.1875, 0.5, 0.1875, 0.5, 0.1875, 1.0, 0.1562, 1.0, 0.1562, 0.5, 0.1562, 0.5, 0.1562, 1.0, 0.125, 1.0, 0.125, 0.5, 0.125, 0.5, 0.125, 1.0, 0.09375, 1.0, 0.09375, 0.5, 0.09375, 0.5, 0.09375, 1.0, 0.0625, 1.0, 0.0625, 0.5, 0.2968, 0.4854, 0.25, 0.49, 0.2032, 0.4854, 0.1582, 0.4717, 0.1167, 0.4496, 0.08029, 0.4197, 0.05045, 0.3833, 0.02827, 0.3418, 0.01461, 0.2968, 0.01, 0.25, 0.01461, 0.2032, 0.02827, 0.1582, 0.05045, 0.1167, 0.08029, 0.08029, 0.1167, 0.05045, 0.1582, 0.02827, 0.2032, 0.01461, 0.25, 0.01, 0.2968, 0.01461, 0.3418, 0.02827, 0.3833, 0.05045, 0.4197, 0.08029, 0.4496, 0.1167, 0.4717, 0.1582, 0.4854, 0.2032, 0.49, 0.25, 0.4854, 0.2968, 0.4717, 0.3418, 0.4496, 0.3833, 0.4197, 0.4197, 0.3833, 0.4496, 0.3418, 0.4717, 0.0625, 0.5, 0.0625, 1.0, 0.03125, 1.0, 0.03125, 0.5, 0.03125, 0.5, 0.03125, 1.0, 0.0, 1.0, 0.0, 0.5, 0.75, 0.49, 0.7968, 0.4854, 0.8418, 0.4717, 0.8833, 0.4496, 0.9197, 0.4197, 0.9496, 0.3833, 0.9717, 0.3418, 0.9854, 0.2968, 0.99, 0.25, 0.9854, 0.2032, 0.9717, 0.1582, 0.9496, 0.1167, 0.9197, 0.08029, 0.8833, 0.05045, 0.8418, 0.02827, 0.7968, 0.01461, 0.75, 0.01, 0.7032, 0.01461, 0.6582, 0.02827, 0.6167, 0.05045, 0.5803, 0.08029, 0.5504, 0.1167, 0.5283, 0.1582, 0.5146, 0.2032, 0.51, 0.25, 0.5146, 0.2968, 0.5283, 0.3418, 0.5504, 0.3833, 0.5803, 0.4197, 0.6167, 0.4496, 0.6582, 0.4717, 0.7032, 0.4854])
me_cylinder_003.materials.append(mat_material_001)
me_cylinder_003.use_remesh_fix_poles = True
me_cylinder_003.use_remesh_preserve_attributes = False
me_cylinder_003.update()
me_cylinder_004 = bpy.data.meshes.new('Cylinder.004')
me_cylinder_004.from_pydata([(3.397e-08, 0.05287, -0.03715), (3.397e-08, 0.05287, 0.03818), (0.01031, 0.05186, -0.03715), (0.01031, 0.05186, 0.03818), (0.02023, 0.04885, -0.03715), (0.02023, 0.04885, 0.03818), (0.02937, 0.04396, -0.03715), (0.02937, 0.04396, 0.03818), (0.03739, 0.03739, -0.03715), (0.03739, 0.03739, 0.03818), (0.04396, 0.02937, -0.03715), (0.04396, 0.02937, 0.03818), (0.04885, 0.02023, -0.03715), (0.04885, 0.02023, 0.03818), (0.05186, 0.01031, -0.03715), (0.05186, 0.01031, 0.03818), (0.05287, 1.408e-08, -0.03715), (0.05287, -1.465e-08, 0.03818), (0.05186, -0.01031, -0.03715), (0.05186, -0.01031, 0.03818), (0.04885, -0.02023, -0.03715), (0.04885, -0.02023, 0.03818), (0.04396, -0.02937, -0.03715), (0.04396, -0.02937, 0.03818), (0.03739, -0.03739, -0.03715), (0.03739, -0.03739, 0.03818), (0.02937, -0.04396, -0.03715), (0.02937, -0.04396, 0.03818), (0.02023, -0.04885, -0.03715), (0.02023, -0.04885, 0.03818), (0.01031, -0.05186, -0.03715), (0.01031, -0.05186, 0.03818), (2.935e-08, -0.05287, -0.03715), (2.935e-08, -0.05287, 0.03818), (-0.01031, -0.05186, -0.03715), (-0.01031, -0.05186, 0.03818), (-0.02023, -0.04885, -0.03715), (-0.02023, -0.04885, 0.03818), (-0.02937, -0.04396, -0.03715), (-0.02937, -0.04396, 0.03818), (-0.03739, -0.03739, -0.03715), (-0.03739, -0.03739, 0.03818), (-0.04396, -0.02937, -0.03715), (-0.04396, -0.02937, 0.03818), (-0.04885, -0.02023, -0.03715), (-0.04885, -0.02023, 0.03818), (-0.05186, -0.01031, -0.03715), (-0.05186, -0.01031, 0.03818), (-0.05287, 1.703e-08, -0.03715), (-0.05287, -1.171e-08, 0.03818), (-0.05186, 0.01031, -0.03715), (-0.05186, 0.01031, 0.03818), (-0.04885, 0.02023, -0.03715), (-0.04885, 0.02023, 0.03818), (-0.04396, 0.02937, -0.03715), (-0.04396, 0.02937, 0.03818), (-0.03739, 0.03739, -0.03715), (-0.03739, 0.03739, 0.03818), (-0.02937, 0.04396, -0.03715), (-0.02937, 0.04396, 0.03818), (-0.02023, 0.04885, -0.03715), (-0.02023, 0.04885, 0.03818), (-0.01031, 0.05186, -0.03715), (-0.01031, 0.05186, 0.03818)], [], [(0, 1, 3, 2), (2, 3, 5, 4), (4, 5, 7, 6), (6, 7, 9, 8), (8, 9, 11, 10), (10, 11, 13, 12), (12, 13, 15, 14), (14, 15, 17, 16), (16, 17, 19, 18), (18, 19, 21, 20), (20, 21, 23, 22), (22, 23, 25, 24), (24, 25, 27, 26), (26, 27, 29, 28), (28, 29, 31, 30), (30, 31, 33, 32), (32, 33, 35, 34), (34, 35, 37, 36), (36, 37, 39, 38), (38, 39, 41, 40), (40, 41, 43, 42), (42, 43, 45, 44), (44, 45, 47, 46), (46, 47, 49, 48), (48, 49, 51, 50), (50, 51, 53, 52), (52, 53, 55, 54), (54, 55, 57, 56), (56, 57, 59, 58), (58, 59, 61, 60), (3, 1, 63, 61, 59, 57, 55, 53, 51, 49, 47, 45, 43, 41, 39, 37, 35, 33, 31, 29, 27, 25, 23, 21, 19, 17, 15, 13, 11, 9, 7, 5), (60, 61, 63, 62), (62, 63, 1, 0), (0, 2, 4, 6, 8, 10, 12, 14, 16, 18, 20, 22, 24, 26, 28, 30, 32, 34, 36, 38, 40, 42, 44, 46, 48, 50, 52, 54, 56, 58, 60, 62)])
_uv = me_cylinder_004.uv_layers.new(name='UVMap')
_uv.uv.foreach_set('vector', [1.0, 0.5, 1.0, 1.0, 0.9688, 1.0, 0.9688, 0.5, 0.9688, 0.5, 0.9688, 1.0, 0.9375, 1.0, 0.9375, 0.5, 0.9375, 0.5, 0.9375, 1.0, 0.9062, 1.0, 0.9062, 0.5, 0.9062, 0.5, 0.9062, 1.0, 0.875, 1.0, 0.875, 0.5, 0.875, 0.5, 0.875, 1.0, 0.8438, 1.0, 0.8438, 0.5, 0.8438, 0.5, 0.8438, 1.0, 0.8125, 1.0, 0.8125, 0.5, 0.8125, 0.5, 0.8125, 1.0, 0.7812, 1.0, 0.7812, 0.5, 0.7812, 0.5, 0.7812, 1.0, 0.75, 1.0, 0.75, 0.5, 0.75, 0.5, 0.75, 1.0, 0.7188, 1.0, 0.7188, 0.5, 0.7188, 0.5, 0.7188, 1.0, 0.6875, 1.0, 0.6875, 0.5, 0.6875, 0.5, 0.6875, 1.0, 0.6562, 1.0, 0.6562, 0.5, 0.6562, 0.5, 0.6562, 1.0, 0.625, 1.0, 0.625, 0.5, 0.625, 0.5, 0.625, 1.0, 0.5938, 1.0, 0.5938, 0.5, 0.5938, 0.5, 0.5938, 1.0, 0.5625, 1.0, 0.5625, 0.5, 0.5625, 0.5, 0.5625, 1.0, 0.5312, 1.0, 0.5312, 0.5, 0.5312, 0.5, 0.5312, 1.0, 0.5, 1.0, 0.5, 0.5, 0.5, 0.5, 0.5, 1.0, 0.4688, 1.0, 0.4688, 0.5, 0.4688, 0.5, 0.4688, 1.0, 0.4375, 1.0, 0.4375, 0.5, 0.4375, 0.5, 0.4375, 1.0, 0.4062, 1.0, 0.4062, 0.5, 0.4062, 0.5, 0.4062, 1.0, 0.375, 1.0, 0.375, 0.5, 0.375, 0.5, 0.375, 1.0, 0.3438, 1.0, 0.3438, 0.5, 0.3438, 0.5, 0.3438, 1.0, 0.3125, 1.0, 0.3125, 0.5, 0.3125, 0.5, 0.3125, 1.0, 0.2812, 1.0, 0.2812, 0.5, 0.2812, 0.5, 0.2812, 1.0, 0.25, 1.0, 0.25, 0.5, 0.25, 0.5, 0.25, 1.0, 0.2188, 1.0, 0.2188, 0.5, 0.2188, 0.5, 0.2188, 1.0, 0.1875, 1.0, 0.1875, 0.5, 0.1875, 0.5, 0.1875, 1.0, 0.1562, 1.0, 0.1562, 0.5, 0.1562, 0.5, 0.1562, 1.0, 0.125, 1.0, 0.125, 0.5, 0.125, 0.5, 0.125, 1.0, 0.09375, 1.0, 0.09375, 0.5, 0.09375, 0.5, 0.09375, 1.0, 0.0625, 1.0, 0.0625, 0.5, 0.2968, 0.4854, 0.25, 0.49, 0.2032, 0.4854, 0.1582, 0.4717, 0.1167, 0.4496, 0.08029, 0.4197, 0.05045, 0.3833, 0.02827, 0.3418, 0.01461, 0.2968, 0.01, 0.25, 0.01461, 0.2032, 0.02827, 0.1582, 0.05045, 0.1167, 0.08029, 0.08029, 0.1167, 0.05045, 0.1582, 0.02827, 0.2032, 0.01461, 0.25, 0.01, 0.2968, 0.01461, 0.3418, 0.02827, 0.3833, 0.05045, 0.4197, 0.08029, 0.4496, 0.1167, 0.4717, 0.1582, 0.4854, 0.2032, 0.49, 0.25, 0.4854, 0.2968, 0.4717, 0.3418, 0.4496, 0.3833, 0.4197, 0.4197, 0.3833, 0.4496, 0.3418, 0.4717, 0.0625, 0.5, 0.0625, 1.0, 0.03125, 1.0, 0.03125, 0.5, 0.03125, 0.5, 0.03125, 1.0, 0.0, 1.0, 0.0, 0.5, 0.75, 0.49, 0.7968, 0.4854, 0.8418, 0.4717, 0.8833, 0.4496, 0.9197, 0.4197, 0.9496, 0.3833, 0.9717, 0.3418, 0.9854, 0.2968, 0.99, 0.25, 0.9854, 0.2032, 0.9717, 0.1582, 0.9496, 0.1167, 0.9197, 0.08029, 0.8833, 0.05045, 0.8418, 0.02827, 0.7968, 0.01461, 0.75, 0.01, 0.7032, 0.01461, 0.6582, 0.02827, 0.6167, 0.05045, 0.5803, 0.08029, 0.5504, 0.1167, 0.5283, 0.1582, 0.5146, 0.2032, 0.51, 0.25, 0.5146, 0.2968, 0.5283, 0.3418, 0.5504, 0.3833, 0.5803, 0.4197, 0.6167, 0.4496, 0.6582, 0.4717, 0.7032, 0.4854])
me_cylinder_004.materials.append(mat_material_001)
me_cylinder_004.use_remesh_fix_poles = True
me_cylinder_004.use_remesh_preserve_attributes = False
me_cylinder_004.update()

# ---- objects
ob_base = bpy.data.objects.new('Base', me_cylinder)
ob_shoulder = bpy.data.objects.new('Shoulder', me_cylinder_001)
ob_elbow = bpy.data.objects.new('Elbow', me_cylinder_002)
ob_wrist = bpy.data.objects.new('Wrist', me_cylinder_003)
ob_end = bpy.data.objects.new('End', None)
ob_empty_002 = bpy.data.objects.new('Empty.002', None)
ob_empty_003 = bpy.data.objects.new('Empty.003', None)
ob_wrist_001 = bpy.data.objects.new('Wrist.001', me_cylinder_004)

# ---- transforms, parenting, visibility, modifiers, constraints
ob_base.location = (4.098e-08, -1.118e-08, 0.0)
ob_shoulder.parent = ob_base
ob_shoulder.location = (-0.013, -1.118e-08, 0.1152)
ob_shoulder.rotation_euler = (1.571, -0.7959, 0.0)
ob_elbow.parent = ob_shoulder
ob_elbow.matrix_parent_inverse = Matrix(((1.0, 0.0, 0.0, 0.013), (0.0, -4.371e-08, 1.0, -0.1152), (0.0, -1.0, -4.371e-08, -6.141e-09), (-0.0, 0.0, -0.0, 1.0)))
ob_elbow.location = (0.4043, -1.118e-08, 0.1152)
ob_elbow.rotation_euler = (1.571, 1.18, 0.0)
ob_wrist.parent = ob_elbow
ob_wrist.location = (0.4806, 0.0, -0.023)
ob_wrist.rotation_euler = (0.0, 0.0, 0.9599)
ob_end.parent = ob_wrist
ob_end.location = (0.305, 0.0, 0.0)
ob_end.empty_display_type = 'SPHERE'
ob_end.empty_display_size = 0.0454
ob_empty_002.parent = ob_empty_003
ob_empty_002.matrix_parent_inverse = Matrix(((7.584, -0.0, 0.0, -3.108e-07), (0.0, -3.315e-07, 7.584, -3.705e-15), (0.0, -7.584, -3.315e-07, -8.476e-08), (-0.0, 0.0, -0.0, 1.0)))
ob_empty_002.location = (0.8466, 0.4949, 0.0)
ob_empty_002.rotation_euler = (1.571, 0.0, 0.0)
ob_empty_002.empty_display_type = 'CIRCLE'
ob_empty_002.empty_display_size = 0.04927
ob_empty_003.parent = ob_base
ob_empty_003.matrix_parent_inverse = Matrix(((0.8749, 0.4842, 0.0, -3.044e-08), (-0.4842, 0.8749, -0.0, 2.962e-08), (0.0, -0.0, 1.0, -0.0), (-0.0, 0.0, -0.0, 1.0)))
ob_empty_003.location = (4.098e-08, -1.118e-08, 0.0)
ob_empty_003.rotation_euler = (1.571, 0.0, 0.0)
ob_empty_003.scale = (0.1319, 0.1319, 0.1319)
ob_empty_003.empty_display_type = 'CIRCLE'
ob_wrist_001.parent = ob_shoulder
ob_wrist_001.matrix_parent_inverse = Matrix(((0.6122, 0.3388, 0.7145, -0.0732), (-0.6251, -0.346, 0.6997, -0.08988), (0.4842, -0.8749, -1.192e-07, -1.467e-08), (-0.0, 0.0, -0.0, 1.0)))
ob_wrist_001.location = (0.6228, 0.371, 0.2333)
ob_wrist_001.rotation_euler = (1.571, -0.576, 0.5055)

# ---- collection membership
col_collection.objects.link(ob_base)
col_collection.objects.link(ob_shoulder)
col_collection.objects.link(ob_elbow)
col_collection.objects.link(ob_wrist)
col_collection.objects.link(ob_end)
col_collection.objects.link(ob_empty_002)
col_collection.objects.link(ob_empty_003)
col_collection.objects.link(ob_wrist_001)

# ---- scene / render settings (as saved in the file)
scene.frame_start = 1; scene.frame_end = 250; scene.frame_set(1)
scene.render.engine = 'BLENDER_EEVEE_NEXT'
scene.cycles.sampling_pattern = 'TABULATED_SOBOL'
scene.cycles.use_light_tree = False
scene.view_settings.view_transform = 'Filmic'
bpy.context.view_layer.update()

# ---- added for rendering (the .blend has no active camera and no usable light): camera, sun
cam_auto = bpy.data.cameras.new('AutoCamera')
cam_auto.lens = 50.0
cam_auto.sensor_width = 36.0
cam_auto.clip_end = 1000.0
ob_auto_camera = bpy.data.objects.new('AutoCamera', cam_auto)
scene.collection.objects.link(ob_auto_camera)
ob_auto_camera.location = (1.33472, -1.18565, 1.00653)
ob_auto_camera.rotation_euler = (1.09748, -7.21219e-08, 0.694738)
scene.camera = ob_auto_camera
light_auto_sun = bpy.data.lights.new('AutoSun', 'SUN')
light_auto_sun.energy = 3.0
light_auto_sun.angle = 0.0523599
ob_auto_sun = bpy.data.objects.new('AutoSun', light_auto_sun)
scene.collection.objects.link(ob_auto_sun)
ob_auto_sun.rotation_euler = (0.872665, 0.174533, 0.523599)
bpy.context.view_layer.update()
